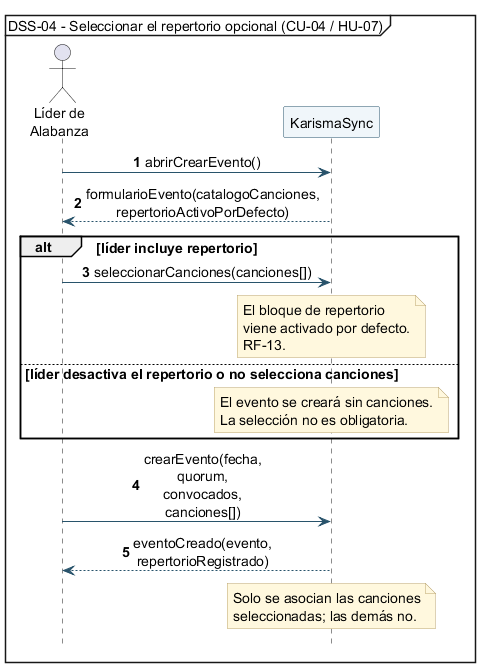

The diagram above was rendered by PlantUML. Its source (embedded in the PNG):
@startuml
mainframe DSS-04 - Seleccionar el repertorio opcional (CU-04 / HU-07)
autonumber
hide footbox
skinparam backgroundColor white
skinparam shadowing false
skinparam defaultFontName SansSerif
skinparam defaultFontSize 14
skinparam sequenceMessageAlign center
skinparam maxMessageSize 58
skinparam BoxPadding 4
skinparam NotePadding 4
skinparam sequenceMessageSpacing 6
skinparam ArrowColor #28536B
skinparam participantBorderColor #28536B
skinparam participantBackgroundColor #F0F6FA
skinparam noteBackgroundColor #FFF8DE
skinparam noteBorderColor #BBA46B

actor "Líder de\nAlabanza" as Lider
participant "KarismaSync" as Sistema

Lider -> Sistema: abrirCrearEvento()
Sistema --> Lider: formularioEvento(catalogoCanciones, repertorioActivoPorDefecto)

alt líder incluye repertorio
  Lider -> Sistema: seleccionarCanciones(canciones[])
  note over Sistema
    El bloque de repertorio
    viene activado por defecto.
    RF-13.
  end note
else líder desactiva el repertorio o no selecciona canciones
  note over Sistema
    El evento se creará sin canciones.
    La selección no es obligatoria.
  end note
end

Lider -> Sistema: crearEvento(fecha, quorum, convocados, canciones[])
Sistema --> Lider: eventoCreado(evento, repertorioRegistrado)
note over Sistema
  Solo se asocian las canciones
  seleccionadas; las demás no.
end note

@enduml